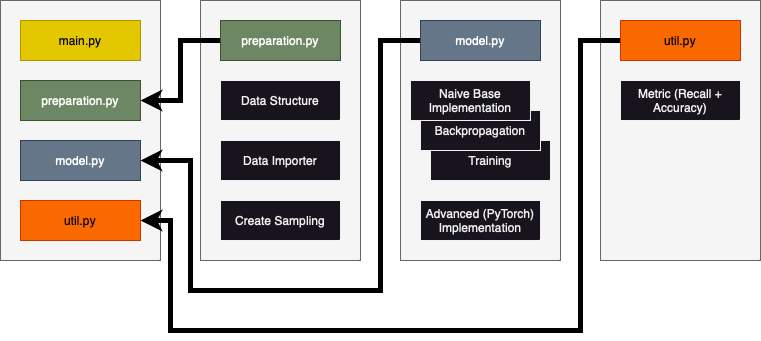

The diagram above was exported from draw.io. Its source (the exported page's mxGraphModel, read from the mxfile embedded in the PNG):
<mxGraphModel dx="1026" dy="720" grid="1" gridSize="10" guides="1" tooltips="1" connect="1" arrows="1" fold="1" page="1" pageScale="1" pageWidth="827" pageHeight="1169" background="#ffffff" math="0" shadow="0">
  <root>
    <mxCell id="0" />
    <mxCell id="1" parent="0" />
    <mxCell id="2S48R5Tiwx3qTpqfRT2h-18" value="" style="whiteSpace=wrap;html=1;fillColor=#f5f5f5;strokeColor=#666666;fontColor=#333333;" vertex="1" parent="1">
      <mxGeometry x="420" y="20" width="160" height="260" as="geometry" />
    </mxCell>
    <mxCell id="2S48R5Tiwx3qTpqfRT2h-23" value="Training" style="rounded=0;whiteSpace=wrap;html=1;" vertex="1" parent="1">
      <mxGeometry x="450" y="160" width="120" height="40" as="geometry" />
    </mxCell>
    <mxCell id="2S48R5Tiwx3qTpqfRT2h-20" value="" style="whiteSpace=wrap;html=1;fillColor=#f5f5f5;strokeColor=#666666;fontColor=#333333;" vertex="1" parent="1">
      <mxGeometry x="20" y="20" width="160" height="260" as="geometry" />
    </mxCell>
    <mxCell id="2S48R5Tiwx3qTpqfRT2h-19" value="" style="whiteSpace=wrap;html=1;fillColor=#f5f5f5;strokeColor=#666666;fontColor=#333333;" vertex="1" parent="1">
      <mxGeometry x="620" y="20" width="160" height="260" as="geometry" />
    </mxCell>
    <mxCell id="2S48R5Tiwx3qTpqfRT2h-17" value="" style="whiteSpace=wrap;html=1;fillColor=#f5f5f5;strokeColor=#666666;fontColor=#333333;" vertex="1" parent="1">
      <mxGeometry x="220" y="20" width="160" height="260" as="geometry" />
    </mxCell>
    <mxCell id="2S48R5Tiwx3qTpqfRT2h-1" value="Data Structure" style="rounded=0;whiteSpace=wrap;html=1;" vertex="1" parent="1">
      <mxGeometry x="240" y="100" width="120" height="40" as="geometry" />
    </mxCell>
    <mxCell id="2S48R5Tiwx3qTpqfRT2h-3" value="Backpropagation" style="rounded=0;whiteSpace=wrap;html=1;" vertex="1" parent="1">
      <mxGeometry x="440" y="130" width="120" height="40" as="geometry" />
    </mxCell>
    <mxCell id="2S48R5Tiwx3qTpqfRT2h-4" value="Metric (Recall + Accuracy)" style="rounded=0;whiteSpace=wrap;html=1;" vertex="1" parent="1">
      <mxGeometry x="640" y="100" width="120" height="40" as="geometry" />
    </mxCell>
    <mxCell id="2S48R5Tiwx3qTpqfRT2h-6" value="Create Sampling" style="rounded=0;whiteSpace=wrap;html=1;" vertex="1" parent="1">
      <mxGeometry x="240" y="220" width="120" height="40" as="geometry" />
    </mxCell>
    <mxCell id="2S48R5Tiwx3qTpqfRT2h-7" value="Data Importer" style="rounded=0;whiteSpace=wrap;html=1;" vertex="1" parent="1">
      <mxGeometry x="240" y="160" width="120" height="40" as="geometry" />
    </mxCell>
    <mxCell id="2S48R5Tiwx3qTpqfRT2h-21" style="edgeStyle=orthogonalEdgeStyle;rounded=0;orthogonalLoop=1;jettySize=auto;html=1;entryX=1;entryY=0.5;entryDx=0;entryDy=0;strokeWidth=5;strokeColor=#000000;" edge="1" parent="1" source="2S48R5Tiwx3qTpqfRT2h-8" target="2S48R5Tiwx3qTpqfRT2h-14">
      <mxGeometry relative="1" as="geometry" />
    </mxCell>
    <mxCell id="2S48R5Tiwx3qTpqfRT2h-8" value="preparation.py" style="rounded=0;whiteSpace=wrap;html=1;fillColor=#6d8764;fontColor=#ffffff;strokeColor=#3A5431;" vertex="1" parent="1">
      <mxGeometry x="240" y="40" width="120" height="40" as="geometry" />
    </mxCell>
    <mxCell id="2S48R5Tiwx3qTpqfRT2h-25" style="edgeStyle=orthogonalEdgeStyle;rounded=0;orthogonalLoop=1;jettySize=auto;html=1;entryX=1;entryY=0.5;entryDx=0;entryDy=0;strokeWidth=5;strokeColor=#000000;" edge="1" parent="1" source="2S48R5Tiwx3qTpqfRT2h-10" target="2S48R5Tiwx3qTpqfRT2h-15">
      <mxGeometry relative="1" as="geometry">
        <Array as="points">
          <mxPoint x="400" y="60" />
          <mxPoint x="400" y="310" />
          <mxPoint x="210" y="310" />
          <mxPoint x="210" y="180" />
        </Array>
      </mxGeometry>
    </mxCell>
    <mxCell id="2S48R5Tiwx3qTpqfRT2h-10" value="model.py" style="rounded=0;whiteSpace=wrap;html=1;fillColor=#647687;fontColor=#ffffff;strokeColor=#314354;" vertex="1" parent="1">
      <mxGeometry x="440" y="40" width="120" height="40" as="geometry" />
    </mxCell>
    <mxCell id="2S48R5Tiwx3qTpqfRT2h-26" style="edgeStyle=orthogonalEdgeStyle;rounded=0;orthogonalLoop=1;jettySize=auto;html=1;entryX=1;entryY=0.5;entryDx=0;entryDy=0;strokeWidth=5;strokeColor=#000000;" edge="1" parent="1" source="2S48R5Tiwx3qTpqfRT2h-11" target="2S48R5Tiwx3qTpqfRT2h-16">
      <mxGeometry relative="1" as="geometry">
        <Array as="points">
          <mxPoint x="600" y="60" />
          <mxPoint x="600" y="350" />
          <mxPoint x="190" y="350" />
          <mxPoint x="190" y="240" />
        </Array>
      </mxGeometry>
    </mxCell>
    <mxCell id="2S48R5Tiwx3qTpqfRT2h-11" value="util.py" style="rounded=0;whiteSpace=wrap;html=1;fillColor=#fa6800;fontColor=#000000;strokeColor=#C73500;" vertex="1" parent="1">
      <mxGeometry x="640" y="40" width="120" height="40" as="geometry" />
    </mxCell>
    <mxCell id="2S48R5Tiwx3qTpqfRT2h-13" value="main.py" style="rounded=0;whiteSpace=wrap;html=1;fillColor=#e3c800;fontColor=#000000;strokeColor=#B09500;" vertex="1" parent="1">
      <mxGeometry x="40" y="40" width="120" height="40" as="geometry" />
    </mxCell>
    <mxCell id="2S48R5Tiwx3qTpqfRT2h-14" value="preparation.py" style="rounded=0;whiteSpace=wrap;html=1;fillColor=#6d8764;fontColor=#ffffff;strokeColor=#3A5431;" vertex="1" parent="1">
      <mxGeometry x="40" y="100" width="120" height="40" as="geometry" />
    </mxCell>
    <mxCell id="2S48R5Tiwx3qTpqfRT2h-15" value="model.py" style="rounded=0;whiteSpace=wrap;html=1;fillColor=#647687;fontColor=#ffffff;strokeColor=#314354;" vertex="1" parent="1">
      <mxGeometry x="40" y="160" width="120" height="40" as="geometry" />
    </mxCell>
    <mxCell id="2S48R5Tiwx3qTpqfRT2h-16" value="util.py" style="rounded=0;whiteSpace=wrap;html=1;fillColor=#fa6800;fontColor=#000000;strokeColor=#C73500;" vertex="1" parent="1">
      <mxGeometry x="40" y="220" width="120" height="40" as="geometry" />
    </mxCell>
    <mxCell id="2S48R5Tiwx3qTpqfRT2h-22" value="Advanced (PyTorch)&lt;br&gt;Implementation" style="rounded=0;whiteSpace=wrap;html=1;" vertex="1" parent="1">
      <mxGeometry x="440" y="220" width="120" height="40" as="geometry" />
    </mxCell>
    <mxCell id="2S48R5Tiwx3qTpqfRT2h-2" value="Naive Base Implementation" style="rounded=0;whiteSpace=wrap;html=1;" vertex="1" parent="1">
      <mxGeometry x="430" y="100" width="120" height="40" as="geometry" />
    </mxCell>
  </root>
</mxGraphModel>